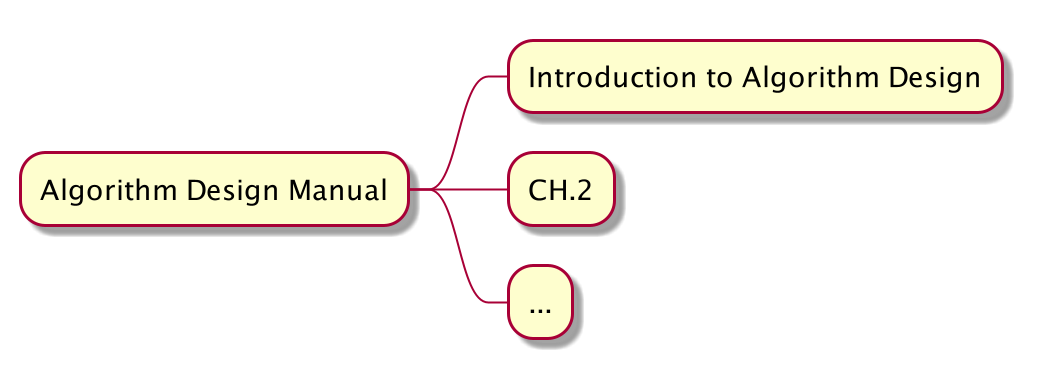

The diagram above was rendered by PlantUML. Its source (embedded in the PNG):
@startmindmap
* Algorithm Design Manual
    ** Introduction to Algorithm Design
    ** CH.2
    ** ...
@endmindmap